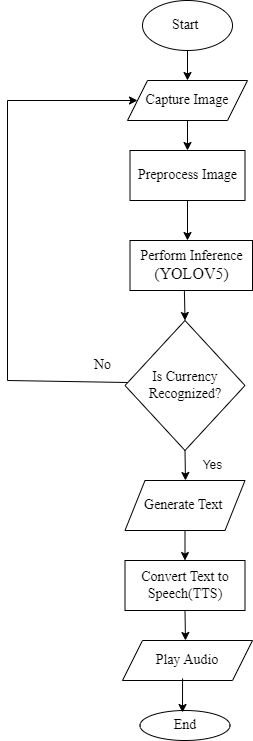

The diagram above was exported from draw.io. Its source (the exported page's mxGraphModel, read from the mxfile embedded in the PNG):
<mxGraphModel dx="2140" dy="1622" grid="1" gridSize="10" guides="1" tooltips="1" connect="1" arrows="1" fold="1" page="1" pageScale="1" pageWidth="850" pageHeight="1100" math="0" shadow="0">
  <root>
    <mxCell id="0" />
    <mxCell id="1" parent="0" />
    <mxCell id="0xf3nlwFFHLLR8hhFDgE-1" value="&lt;font face=&quot;Times New Roman&quot; style=&quot;font-size: 14px;&quot;&gt;Start&amp;nbsp;&lt;/font&gt;" style="ellipse;whiteSpace=wrap;html=1;" parent="1" vertex="1">
      <mxGeometry x="-360" y="-10" width="90" height="50" as="geometry" />
    </mxCell>
    <mxCell id="0xf3nlwFFHLLR8hhFDgE-2" value="&lt;font style=&quot;font-size: 14px;&quot; face=&quot;Times New Roman&quot;&gt;Capture Image&lt;/font&gt;" style="shape=parallelogram;perimeter=parallelogramPerimeter;whiteSpace=wrap;html=1;fixedSize=1;" parent="1" vertex="1">
      <mxGeometry x="-375" y="70" width="120" height="40" as="geometry" />
    </mxCell>
    <mxCell id="0xf3nlwFFHLLR8hhFDgE-3" value="&lt;font face=&quot;Times New Roman&quot; style=&quot;font-size: 14px;&quot;&gt;Preprocess Image&lt;/font&gt;" style="rounded=0;whiteSpace=wrap;html=1;" parent="1" vertex="1">
      <mxGeometry x="-372.5" y="140" width="115" height="50" as="geometry" />
    </mxCell>
    <mxCell id="0xf3nlwFFHLLR8hhFDgE-4" value="&lt;font face=&quot;Times New Roman&quot; style=&quot;font-size: 14px;&quot;&gt;Perform Inference&lt;/font&gt;&lt;div&gt;&lt;font face=&quot;mN_Yqlp33c--ihn0Cb3C&quot; size=&quot;3&quot;&gt;(YOLOV5)&lt;/font&gt;&lt;/div&gt;" style="rounded=0;whiteSpace=wrap;html=1;" parent="1" vertex="1">
      <mxGeometry x="-372.5" y="230" width="122.5" height="50" as="geometry" />
    </mxCell>
    <mxCell id="0xf3nlwFFHLLR8hhFDgE-5" value="&lt;font style=&quot;font-size: 14px;&quot; face=&quot;Times New Roman&quot;&gt;Is Currency Recognized?&lt;/font&gt;" style="rhombus;whiteSpace=wrap;html=1;" parent="1" vertex="1">
      <mxGeometry x="-377.5" y="310" width="120" height="130" as="geometry" />
    </mxCell>
    <mxCell id="0xf3nlwFFHLLR8hhFDgE-6" value="&lt;font face=&quot;Times New Roman&quot; style=&quot;font-size: 14px;&quot;&gt;Generate Text&amp;nbsp;&lt;/font&gt;" style="shape=parallelogram;perimeter=parallelogramPerimeter;whiteSpace=wrap;html=1;fixedSize=1;" parent="1" vertex="1">
      <mxGeometry x="-377.5" y="470" width="120" height="50" as="geometry" />
    </mxCell>
    <mxCell id="0xf3nlwFFHLLR8hhFDgE-7" value="&lt;font face=&quot;Times New Roman&quot; style=&quot;font-size: 14px;&quot;&gt;Convert Text to Speech(TTS)&lt;/font&gt;" style="rounded=0;whiteSpace=wrap;html=1;" parent="1" vertex="1">
      <mxGeometry x="-377.5" y="550" width="120" height="50" as="geometry" />
    </mxCell>
    <mxCell id="0xf3nlwFFHLLR8hhFDgE-8" value="&lt;font style=&quot;font-size: 14px;&quot; face=&quot;Times New Roman&quot;&gt;Play Audio&lt;/font&gt;" style="shape=parallelogram;perimeter=parallelogramPerimeter;whiteSpace=wrap;html=1;fixedSize=1;" parent="1" vertex="1">
      <mxGeometry x="-380" y="630" width="130" height="40" as="geometry" />
    </mxCell>
    <mxCell id="0xf3nlwFFHLLR8hhFDgE-9" value="&lt;font face=&quot;Times New Roman&quot; style=&quot;font-size: 14px;&quot;&gt;End&lt;/font&gt;" style="ellipse;whiteSpace=wrap;html=1;" parent="1" vertex="1">
      <mxGeometry x="-362.5" y="700" width="90" height="30" as="geometry" />
    </mxCell>
    <mxCell id="0xf3nlwFFHLLR8hhFDgE-10" value="" style="endArrow=classic;html=1;rounded=0;exitX=0.5;exitY=1;exitDx=0;exitDy=0;entryX=0.5;entryY=0;entryDx=0;entryDy=0;" parent="1" source="0xf3nlwFFHLLR8hhFDgE-1" target="0xf3nlwFFHLLR8hhFDgE-2" edge="1">
      <mxGeometry width="50" height="50" relative="1" as="geometry">
        <mxPoint x="-300" y="230" as="sourcePoint" />
        <mxPoint x="-250" y="180" as="targetPoint" />
      </mxGeometry>
    </mxCell>
    <mxCell id="0xf3nlwFFHLLR8hhFDgE-11" value="" style="endArrow=classic;html=1;rounded=0;exitX=0.5;exitY=1;exitDx=0;exitDy=0;" parent="1" source="0xf3nlwFFHLLR8hhFDgE-2" edge="1">
      <mxGeometry width="50" height="50" relative="1" as="geometry">
        <mxPoint x="-300" y="230" as="sourcePoint" />
        <mxPoint x="-315" y="140" as="targetPoint" />
      </mxGeometry>
    </mxCell>
    <mxCell id="0xf3nlwFFHLLR8hhFDgE-12" value="" style="endArrow=classic;html=1;rounded=0;exitX=0.5;exitY=1;exitDx=0;exitDy=0;" parent="1" source="0xf3nlwFFHLLR8hhFDgE-3" edge="1">
      <mxGeometry width="50" height="50" relative="1" as="geometry">
        <mxPoint x="-300" y="230" as="sourcePoint" />
        <mxPoint x="-315" y="230" as="targetPoint" />
      </mxGeometry>
    </mxCell>
    <mxCell id="0xf3nlwFFHLLR8hhFDgE-14" value="" style="endArrow=classic;html=1;rounded=0;exitX=0.444;exitY=0.992;exitDx=0;exitDy=0;entryX=0.5;entryY=0;entryDx=0;entryDy=0;exitPerimeter=0;" parent="1" source="0xf3nlwFFHLLR8hhFDgE-4" target="0xf3nlwFFHLLR8hhFDgE-5" edge="1">
      <mxGeometry width="50" height="50" relative="1" as="geometry">
        <mxPoint x="-300" y="370" as="sourcePoint" />
        <mxPoint x="-250" y="320" as="targetPoint" />
      </mxGeometry>
    </mxCell>
    <mxCell id="0xf3nlwFFHLLR8hhFDgE-15" value="" style="endArrow=classic;html=1;rounded=0;exitX=0.5;exitY=1;exitDx=0;exitDy=0;" parent="1" source="0xf3nlwFFHLLR8hhFDgE-5" edge="1">
      <mxGeometry width="50" height="50" relative="1" as="geometry">
        <mxPoint x="-300" y="570" as="sourcePoint" />
        <mxPoint x="-317" y="470" as="targetPoint" />
      </mxGeometry>
    </mxCell>
    <mxCell id="0xf3nlwFFHLLR8hhFDgE-16" value="" style="endArrow=classic;html=1;rounded=0;exitX=0.5;exitY=1;exitDx=0;exitDy=0;entryX=0.5;entryY=0;entryDx=0;entryDy=0;" parent="1" source="0xf3nlwFFHLLR8hhFDgE-6" target="0xf3nlwFFHLLR8hhFDgE-7" edge="1">
      <mxGeometry width="50" height="50" relative="1" as="geometry">
        <mxPoint x="-320" y="640" as="sourcePoint" />
        <mxPoint x="-270" y="590" as="targetPoint" />
      </mxGeometry>
    </mxCell>
    <mxCell id="0xf3nlwFFHLLR8hhFDgE-24" value="" style="endArrow=classic;html=1;rounded=0;exitX=0.462;exitY=1;exitDx=0;exitDy=0;exitPerimeter=0;" parent="1" edge="1">
      <mxGeometry width="50" height="50" relative="1" as="geometry">
        <mxPoint x="-319.94000000000005" y="668" as="sourcePoint" />
        <mxPoint x="-320" y="702" as="targetPoint" />
      </mxGeometry>
    </mxCell>
    <mxCell id="0xf3nlwFFHLLR8hhFDgE-25" value="Yes" style="text;html=1;align=center;verticalAlign=middle;resizable=0;points=[];autosize=1;strokeColor=none;fillColor=none;" parent="1" vertex="1">
      <mxGeometry x="-310" y="440" width="40" height="30" as="geometry" />
    </mxCell>
    <mxCell id="0xf3nlwFFHLLR8hhFDgE-26" value="&lt;font face=&quot;Times New Roman&quot; style=&quot;font-size: 14px;&quot;&gt;No&lt;/font&gt;" style="text;html=1;align=center;verticalAlign=middle;resizable=0;points=[];autosize=1;strokeColor=none;fillColor=none;" parent="1" vertex="1">
      <mxGeometry x="-420" y="340" width="40" height="30" as="geometry" />
    </mxCell>
    <mxCell id="0xf3nlwFFHLLR8hhFDgE-27" value="" style="endArrow=classic;html=1;rounded=0;" parent="1" target="0xf3nlwFFHLLR8hhFDgE-2" edge="1">
      <mxGeometry width="50" height="50" relative="1" as="geometry">
        <mxPoint x="-375" y="372" as="sourcePoint" />
        <mxPoint x="-505" y="70" as="targetPoint" />
        <Array as="points">
          <mxPoint x="-495" y="370" />
          <mxPoint x="-495" y="90" />
        </Array>
      </mxGeometry>
    </mxCell>
    <mxCell id="0xf3nlwFFHLLR8hhFDgE-28" value="" style="endArrow=classic;html=1;rounded=0;exitX=0.5;exitY=1;exitDx=0;exitDy=0;" parent="1" source="0xf3nlwFFHLLR8hhFDgE-7" edge="1">
      <mxGeometry width="50" height="50" relative="1" as="geometry">
        <mxPoint x="-420" y="560" as="sourcePoint" />
        <mxPoint x="-317" y="630" as="targetPoint" />
      </mxGeometry>
    </mxCell>
  </root>
</mxGraphModel>